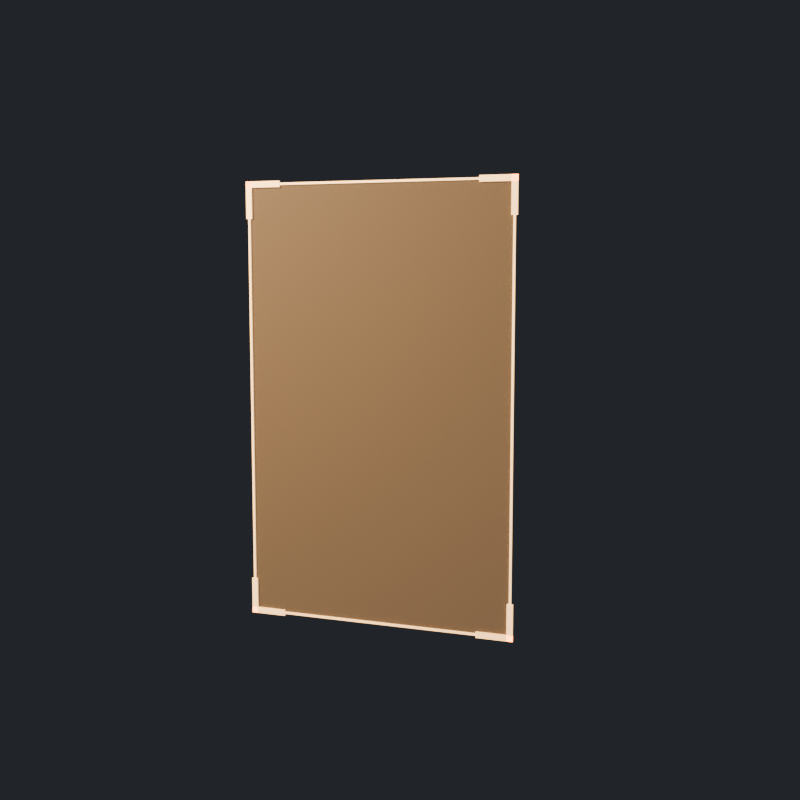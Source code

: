 # Source: slot_outline_14hp.blend  (saved by Blender 5.3.9; exported with 4.5.12 LTS)
import bpy
from mathutils import Matrix  # noqa: F401  (used for matrix-valued properties, if any)

bpy.ops.wm.read_factory_settings(use_empty=True)
scene = bpy.context.scene
scene.name = 'SlotOutlineAsset'

# ---- collections
col_stubby_slotoutline = bpy.data.collections.new('STUBBY_SlotOutline'); scene.collection.children.link(col_stubby_slotoutline)

# ---- materials (node trees are filled in below, after node groups)
mat_slotoutline_ghostline = bpy.data.materials.new('SlotOutline_GhostLine')
mat_slotoutline_ghostline.diffuse_color = (1.0, 0.6514, 0.3231, 1.0)
mat_slotoutline_ghostfill = bpy.data.materials.new('SlotOutline_GhostFill')
mat_slotoutline_ghostfill.surface_render_method = 'BLENDED'
mat_slotoutline_ghostfill.blend_method = 'BLEND'
mat_slotoutline_ghostfill.diffuse_color = (1.0, 0.6514, 0.3231, 1.0)

# ---- material node trees
mat_slotoutline_ghostline.use_nodes = True; mat_slotoutline_ghostline.node_tree.nodes.clear()
_N = mat_slotoutline_ghostline.node_tree.nodes; _L = mat_slotoutline_ghostline.node_tree.links
n0 = _N.new('ShaderNodeBsdfPrincipled'); n0.name = 'Principled BSDF'; n0.location = (-200, 100)
n0.inputs[0].default_value = (1.0, 0.6514, 0.3231, 1.0)
n0.inputs[10].default_value = 0.005
n0.inputs[27].default_value = (1.0, 0.6514, 0.3231, 1.0)
n0.inputs[28].default_value = 1.2
n1 = _N.new('ShaderNodeOutputMaterial'); n1.name = 'Material Output'; n1.location = (200, 100)
_L.new(n0.outputs[0], n1.inputs[0])
n1.is_active_output = True
mat_slotoutline_ghostfill.use_nodes = True; mat_slotoutline_ghostfill.node_tree.nodes.clear()
_N = mat_slotoutline_ghostfill.node_tree.nodes; _L = mat_slotoutline_ghostfill.node_tree.links
n0 = _N.new('ShaderNodeBsdfPrincipled'); n0.name = 'Principled BSDF'; n0.location = (-200, 100)
n0.inputs[0].default_value = (1.0, 0.6514, 0.3231, 1.0)
n0.inputs[4].default_value = 0.08
n0.inputs[10].default_value = 0.005
n0.inputs[27].default_value = (1.0, 0.6514, 0.3231, 1.0)
n0.inputs[28].default_value = 0.4
n1 = _N.new('ShaderNodeOutputMaterial'); n1.name = 'Material Output'; n1.location = (200, 100)
_L.new(n0.outputs[0], n1.inputs[0])
n1.is_active_output = True

# ---- world
world_slotoutline_previewworld = bpy.data.worlds.new('SlotOutline_PreviewWorld'); scene.world = world_slotoutline_previewworld
world_slotoutline_previewworld.use_nodes = True; world_slotoutline_previewworld.node_tree.nodes.clear()
_N = world_slotoutline_previewworld.node_tree.nodes; _L = world_slotoutline_previewworld.node_tree.links
n0 = _N.new('ShaderNodeBackground'); n0.name = 'Background'; n0.location = (-200, 100)
n0.inputs[0].default_value = (0.05, 0.055, 0.065, 1.0)
n0.inputs[1].default_value = 0.6
n1 = _N.new('ShaderNodeOutputWorld'); n1.name = 'World Output'; n1.location = (200, 100)
_L.new(n0.outputs[0], n1.inputs[0])
n1.is_active_output = True

# ---- cameras
cam_slotoutline_previewcamera = bpy.data.cameras.new('SlotOutline_PreviewCamera')

# ---- lights
light_slotoutline_previewkey = bpy.data.lights.new('SlotOutline_PreviewKey', 'AREA')
light_slotoutline_previewkey.color = (1.0, 0.82, 0.62)
light_slotoutline_previewkey.energy = 180.0
light_slotoutline_previewkey.size = 1.2

# ---- meshes
me_slotoutline_edge = bpy.data.meshes.new('SlotOutline_Edge')
me_slotoutline_edge.from_pydata([(-0.3566, -0.176, 0.072), (-0.3566, -0.172, 0.072), (-0.3566, -0.176, 0.078), (-0.3566, -0.172, 0.078), (0.3566, -0.176, 0.072), (0.3566, -0.172, 0.072), (0.3566, -0.176, 0.078), (0.3566, -0.172, 0.078), (0.3566, -0.176, 0.072), (0.3566, -0.172, 0.072), (0.3506, -0.176, 0.072), (0.3506, -0.172, 0.072), (0.3566, -0.176, 1.213), (0.3566, -0.172, 1.213), (0.3506, -0.176, 1.213), (0.3506, -0.172, 1.213), (0.3566, -0.176, 1.213), (0.3566, -0.172, 1.213), (0.3566, -0.176, 1.207), (0.3566, -0.172, 1.207), (-0.3566, -0.176, 1.213), (-0.3566, -0.172, 1.213), (-0.3566, -0.176, 1.207), (-0.3566, -0.172, 1.207), (-0.3566, -0.176, 1.213), (-0.3566, -0.172, 1.213), (-0.3506, -0.176, 1.213), (-0.3506, -0.172, 1.213), (-0.3566, -0.176, 0.072), (-0.3566, -0.172, 0.072), (-0.3506, -0.176, 0.072), (-0.3506, -0.172, 0.072)], [], [(0, 1, 3, 2), (4, 6, 7, 5), (0, 2, 6, 4), (1, 5, 7, 3), (0, 4, 5, 1), (2, 3, 7, 6), (8, 9, 11, 10), (12, 14, 15, 13), (8, 10, 14, 12), (9, 13, 15, 11), (8, 12, 13, 9), (10, 11, 15, 14), (16, 17, 19, 18), (20, 22, 23, 21), (16, 18, 22, 20), (17, 21, 23, 19), (16, 20, 21, 17), (18, 19, 23, 22), (24, 25, 27, 26), (28, 30, 31, 29), (24, 26, 30, 28), (25, 29, 31, 27), (24, 28, 29, 25), (26, 27, 31, 30)])
me_slotoutline_edge.materials.append(mat_slotoutline_ghostline)
me_slotoutline_edge.update()
me_slotoutline_corner0 = bpy.data.meshes.new('SlotOutline_Corner0')
me_slotoutline_corner0.from_pydata([(-0.2656, -0.177, 0.083), (-0.2656, -0.173, 0.083), (-0.2656, -0.177, 0.067), (-0.2656, -0.173, 0.067), (-0.3616, -0.177, 0.083), (-0.3616, -0.173, 0.083), (-0.3616, -0.177, 0.067), (-0.3616, -0.173, 0.067), (-0.3456, -0.177, 0.067), (-0.3456, -0.173, 0.067), (-0.3616, -0.177, 0.067), (-0.3616, -0.173, 0.067), (-0.3456, -0.177, 0.163), (-0.3456, -0.173, 0.163), (-0.3616, -0.177, 0.163), (-0.3616, -0.173, 0.163)], [], [(0, 1, 3, 2), (4, 6, 7, 5), (0, 2, 6, 4), (1, 5, 7, 3), (0, 4, 5, 1), (2, 3, 7, 6), (8, 9, 11, 10), (12, 14, 15, 13), (8, 10, 14, 12), (9, 13, 15, 11), (8, 12, 13, 9), (10, 11, 15, 14)])
me_slotoutline_corner0.materials.append(mat_slotoutline_ghostline)
me_slotoutline_corner0.update()
me_slotoutline_corner1 = bpy.data.meshes.new('SlotOutline_Corner1')
me_slotoutline_corner1.from_pydata([(0.2656, -0.177, 0.067), (0.2656, -0.173, 0.067), (0.2656, -0.177, 0.083), (0.2656, -0.173, 0.083), (0.3616, -0.177, 0.067), (0.3616, -0.173, 0.067), (0.3616, -0.177, 0.083), (0.3616, -0.173, 0.083), (0.3616, -0.177, 0.067), (0.3616, -0.173, 0.067), (0.3456, -0.177, 0.067), (0.3456, -0.173, 0.067), (0.3616, -0.177, 0.163), (0.3616, -0.173, 0.163), (0.3456, -0.177, 0.163), (0.3456, -0.173, 0.163)], [], [(0, 1, 3, 2), (4, 6, 7, 5), (0, 2, 6, 4), (1, 5, 7, 3), (0, 4, 5, 1), (2, 3, 7, 6), (8, 9, 11, 10), (12, 14, 15, 13), (8, 10, 14, 12), (9, 13, 15, 11), (8, 12, 13, 9), (10, 11, 15, 14)])
me_slotoutline_corner1.materials.append(mat_slotoutline_ghostline)
me_slotoutline_corner1.update()
me_slotoutline_corner2 = bpy.data.meshes.new('SlotOutline_Corner2')
me_slotoutline_corner2.from_pydata([(0.2656, -0.177, 1.202), (0.2656, -0.173, 1.202), (0.2656, -0.177, 1.218), (0.2656, -0.173, 1.218), (0.3616, -0.177, 1.202), (0.3616, -0.173, 1.202), (0.3616, -0.177, 1.218), (0.3616, -0.173, 1.218), (0.3456, -0.177, 1.218), (0.3456, -0.173, 1.218), (0.3616, -0.177, 1.218), (0.3616, -0.173, 1.218), (0.3456, -0.177, 1.122), (0.3456, -0.173, 1.122), (0.3616, -0.177, 1.122), (0.3616, -0.173, 1.122)], [], [(0, 1, 3, 2), (4, 6, 7, 5), (0, 2, 6, 4), (1, 5, 7, 3), (0, 4, 5, 1), (2, 3, 7, 6), (8, 9, 11, 10), (12, 14, 15, 13), (8, 10, 14, 12), (9, 13, 15, 11), (8, 12, 13, 9), (10, 11, 15, 14)])
me_slotoutline_corner2.materials.append(mat_slotoutline_ghostline)
me_slotoutline_corner2.update()
me_slotoutline_corner3 = bpy.data.meshes.new('SlotOutline_Corner3')
me_slotoutline_corner3.from_pydata([(-0.2656, -0.177, 1.218), (-0.2656, -0.173, 1.218), (-0.2656, -0.177, 1.202), (-0.2656, -0.173, 1.202), (-0.3616, -0.177, 1.218), (-0.3616, -0.173, 1.218), (-0.3616, -0.177, 1.202), (-0.3616, -0.173, 1.202), (-0.3616, -0.177, 1.218), (-0.3616, -0.173, 1.218), (-0.3456, -0.177, 1.218), (-0.3456, -0.173, 1.218), (-0.3616, -0.177, 1.122), (-0.3616, -0.173, 1.122), (-0.3456, -0.177, 1.122), (-0.3456, -0.173, 1.122)], [], [(0, 1, 3, 2), (4, 6, 7, 5), (0, 2, 6, 4), (1, 5, 7, 3), (0, 4, 5, 1), (2, 3, 7, 6), (8, 9, 11, 10), (12, 14, 15, 13), (8, 10, 14, 12), (9, 13, 15, 11), (8, 12, 13, 9), (10, 11, 15, 14)])
me_slotoutline_corner3.materials.append(mat_slotoutline_ghostline)
me_slotoutline_corner3.update()
me_slotoutline_fill = bpy.data.meshes.new('SlotOutline_Fill')
me_slotoutline_fill.from_pydata([(-0.3536, -0.001, -0.5675), (-0.3536, -0.001, 0.5675), (-0.3536, 0.001, -0.5675), (-0.3536, 0.001, 0.5675), (0.3536, -0.001, -0.5675), (0.3536, -0.001, 0.5675), (0.3536, 0.001, -0.5675), (0.3536, 0.001, 0.5675)], [], [(0, 1, 3, 2), (2, 3, 7, 6), (6, 7, 5, 4), (4, 5, 1, 0), (2, 6, 4, 0), (7, 3, 1, 5)])
me_slotoutline_fill.materials.append(mat_slotoutline_ghostfill)
me_slotoutline_fill.update()

# ---- objects
ob_slotoutline_previewkey = bpy.data.objects.new('SlotOutline_PreviewKey', light_slotoutline_previewkey)
ob_slotoutline_previewcamera = bpy.data.objects.new('SlotOutline_PreviewCamera', cam_slotoutline_previewcamera)
ob_slotoutline_root = bpy.data.objects.new('SlotOutline_Root', None)
ob_slotoutline_edge = bpy.data.objects.new('SlotOutline_Edge', me_slotoutline_edge)
ob_slotoutline_corner0 = bpy.data.objects.new('SlotOutline_Corner0', me_slotoutline_corner0)
ob_slotoutline_corner1 = bpy.data.objects.new('SlotOutline_Corner1', me_slotoutline_corner1)
ob_slotoutline_corner2 = bpy.data.objects.new('SlotOutline_Corner2', me_slotoutline_corner2)
ob_slotoutline_corner3 = bpy.data.objects.new('SlotOutline_Corner3', me_slotoutline_corner3)
ob_slotoutline_fill = bpy.data.objects.new('SlotOutline_Fill', me_slotoutline_fill)
ob_label = bpy.data.objects.new('Label', None)

# ---- transforms, parenting, visibility, modifiers, constraints
ob_slotoutline_previewkey.location = (-1.4, -1.9, 2.1)
ob_slotoutline_previewkey.rotation_euler = (1.067, 2.741e-08, -0.635)
ob_slotoutline_previewcamera.location = (1.0, -2.8, 1.0)
ob_slotoutline_previewcamera.rotation_euler = (1.451, -1.653e-09, 0.343)
ob_slotoutline_root.location = (0.0, 0.0, 0.0)
ob_slotoutline_edge.parent = ob_slotoutline_root
ob_slotoutline_edge.location = (0.0, 0.0, 0.0)
ob_slotoutline_corner0.parent = ob_slotoutline_root
ob_slotoutline_corner0.location = (0.0, 0.0, 0.0)
ob_slotoutline_corner1.parent = ob_slotoutline_root
ob_slotoutline_corner1.location = (0.0, 0.0, 0.0)
ob_slotoutline_corner2.parent = ob_slotoutline_root
ob_slotoutline_corner2.location = (0.0, 0.0, 0.0)
ob_slotoutline_corner3.parent = ob_slotoutline_root
ob_slotoutline_corner3.location = (0.0, 0.0, 0.0)
ob_slotoutline_fill.parent = ob_slotoutline_root
ob_slotoutline_fill.location = (0.0, -0.172, 0.6425)
ob_label.parent = ob_slotoutline_root
ob_label.location = (0.0, -0.176, 0.7196)
ob_label.empty_display_size = 0.1

# ---- collection membership
scene.collection.objects.link(ob_slotoutline_previewkey)
scene.collection.objects.link(ob_slotoutline_previewcamera)
col_stubby_slotoutline.objects.link(ob_slotoutline_root)
col_stubby_slotoutline.objects.link(ob_slotoutline_edge)
col_stubby_slotoutline.objects.link(ob_slotoutline_corner0)
col_stubby_slotoutline.objects.link(ob_slotoutline_corner1)
col_stubby_slotoutline.objects.link(ob_slotoutline_corner2)
col_stubby_slotoutline.objects.link(ob_slotoutline_corner3)
col_stubby_slotoutline.objects.link(ob_slotoutline_fill)
col_stubby_slotoutline.objects.link(ob_label)

# ---- scene / render settings (as saved in the file)
scene.camera = ob_slotoutline_previewcamera
scene.frame_start = 1; scene.frame_end = 250; scene.frame_set(1)
scene.render.engine = 'CYCLES'
scene.render.image_settings.exr_codec = 'NONE'
scene.render.resolution_x = 768
scene.render.resolution_y = 768
scene.render.use_bake_clear = False
scene.render.bake_margin = 0
scene.render.bake_bias = 0.0
scene.render.bake_samples = 0
scene.render.simplify_subdivision_render = 0
scene.render.simplify_child_particles_render = 0.0
scene.render.compositor_device = 'GPU'
scene.cycles.samples = 48
scene.eevee.use_volume_custom_range = False
scene.eevee.gtao_distance = 0.0
scene.eevee.use_fast_gi = False
scene.eevee.fast_gi_thickness_near = 0.1
scene.eevee.fast_gi_thickness_far = 0.0
scene.eevee.ray_tracing_options.screen_trace_thickness = 0.1
scene.view_settings.look = 'AgX - Medium High Contrast'
bpy.context.view_layer.update()
